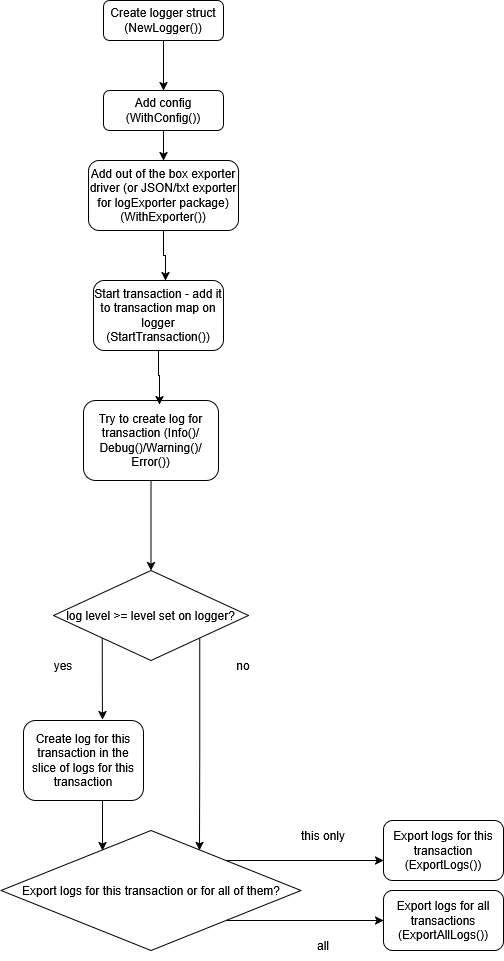

The diagram above was exported from draw.io. Its source (the exported page's mxGraphModel, read from the mxfile embedded in the PNG):
<mxGraphModel dx="1434" dy="782" grid="1" gridSize="10" guides="1" tooltips="1" connect="1" arrows="1" fold="1" page="1" pageScale="1" pageWidth="827" pageHeight="1169" math="0" shadow="0">
  <root>
    <mxCell id="WIyWlLk6GJQsqaUBKTNV-0" />
    <mxCell id="WIyWlLk6GJQsqaUBKTNV-1" parent="WIyWlLk6GJQsqaUBKTNV-0" />
    <mxCell id="p-a41kJ2ysQdgpql-QCZ-49" style="edgeStyle=orthogonalEdgeStyle;rounded=0;orthogonalLoop=1;jettySize=auto;html=1;exitX=0.5;exitY=1;exitDx=0;exitDy=0;entryX=0.5;entryY=0;entryDx=0;entryDy=0;" edge="1" parent="WIyWlLk6GJQsqaUBKTNV-1" source="WIyWlLk6GJQsqaUBKTNV-3" target="p-a41kJ2ysQdgpql-QCZ-0">
      <mxGeometry relative="1" as="geometry" />
    </mxCell>
    <mxCell id="WIyWlLk6GJQsqaUBKTNV-3" value="Create logger struct (NewLogger())" style="rounded=1;whiteSpace=wrap;html=1;fontSize=12;glass=0;strokeWidth=1;shadow=0;" parent="WIyWlLk6GJQsqaUBKTNV-1" vertex="1">
      <mxGeometry x="160" y="80" width="120" height="40" as="geometry" />
    </mxCell>
    <mxCell id="p-a41kJ2ysQdgpql-QCZ-48" style="edgeStyle=orthogonalEdgeStyle;rounded=0;orthogonalLoop=1;jettySize=auto;html=1;exitX=0.5;exitY=1;exitDx=0;exitDy=0;entryX=0.5;entryY=0;entryDx=0;entryDy=0;" edge="1" parent="WIyWlLk6GJQsqaUBKTNV-1" source="p-a41kJ2ysQdgpql-QCZ-0" target="p-a41kJ2ysQdgpql-QCZ-12">
      <mxGeometry relative="1" as="geometry" />
    </mxCell>
    <mxCell id="p-a41kJ2ysQdgpql-QCZ-0" value="Add config (WithConfig())" style="rounded=1;whiteSpace=wrap;html=1;" vertex="1" parent="WIyWlLk6GJQsqaUBKTNV-1">
      <mxGeometry x="160" y="170" width="120" height="40" as="geometry" />
    </mxCell>
    <mxCell id="p-a41kJ2ysQdgpql-QCZ-12" value="Add out of the box exporter driver (or JSON/txt exporter for logExporter package)(WithExporter()) " style="rounded=1;whiteSpace=wrap;html=1;" vertex="1" parent="WIyWlLk6GJQsqaUBKTNV-1">
      <mxGeometry x="145" y="240" width="150" height="70" as="geometry" />
    </mxCell>
    <mxCell id="p-a41kJ2ysQdgpql-QCZ-14" value="&lt;div&gt;Start transaction - add it to transaction map on logger&lt;/div&gt;&lt;div&gt;(StartTransaction())&lt;/div&gt;" style="rounded=1;whiteSpace=wrap;html=1;" vertex="1" parent="WIyWlLk6GJQsqaUBKTNV-1">
      <mxGeometry x="150" y="360" width="130" height="70" as="geometry" />
    </mxCell>
    <mxCell id="p-a41kJ2ysQdgpql-QCZ-50" style="edgeStyle=orthogonalEdgeStyle;rounded=0;orthogonalLoop=1;jettySize=auto;html=1;exitX=0.5;exitY=1;exitDx=0;exitDy=0;entryX=0.5;entryY=0;entryDx=0;entryDy=0;" edge="1" parent="WIyWlLk6GJQsqaUBKTNV-1" source="p-a41kJ2ysQdgpql-QCZ-17" target="p-a41kJ2ysQdgpql-QCZ-20">
      <mxGeometry relative="1" as="geometry" />
    </mxCell>
    <mxCell id="p-a41kJ2ysQdgpql-QCZ-17" value="Try to create log for transaction (Info()/Debug()/Warning()/Error())" style="rounded=1;whiteSpace=wrap;html=1;" vertex="1" parent="WIyWlLk6GJQsqaUBKTNV-1">
      <mxGeometry x="140" y="480" width="135" height="80" as="geometry" />
    </mxCell>
    <mxCell id="p-a41kJ2ysQdgpql-QCZ-35" style="edgeStyle=orthogonalEdgeStyle;rounded=0;orthogonalLoop=1;jettySize=auto;html=1;exitX=1;exitY=1;exitDx=0;exitDy=0;" edge="1" parent="WIyWlLk6GJQsqaUBKTNV-1" source="p-a41kJ2ysQdgpql-QCZ-20">
      <mxGeometry relative="1" as="geometry">
        <mxPoint x="256" y="930" as="targetPoint" />
      </mxGeometry>
    </mxCell>
    <mxCell id="p-a41kJ2ysQdgpql-QCZ-20" value="log level &amp;gt;= level set on logger?" style="rhombus;whiteSpace=wrap;html=1;" vertex="1" parent="WIyWlLk6GJQsqaUBKTNV-1">
      <mxGeometry x="110" y="650" width="195" height="90" as="geometry" />
    </mxCell>
    <mxCell id="p-a41kJ2ysQdgpql-QCZ-21" style="edgeStyle=orthogonalEdgeStyle;rounded=0;orthogonalLoop=1;jettySize=auto;html=1;exitX=0.5;exitY=1;exitDx=0;exitDy=0;" edge="1" parent="WIyWlLk6GJQsqaUBKTNV-1" source="p-a41kJ2ysQdgpql-QCZ-20" target="p-a41kJ2ysQdgpql-QCZ-20">
      <mxGeometry relative="1" as="geometry" />
    </mxCell>
    <mxCell id="p-a41kJ2ysQdgpql-QCZ-28" value="Create log for this transaction in the slice of logs for this transaction" style="rounded=1;whiteSpace=wrap;html=1;" vertex="1" parent="WIyWlLk6GJQsqaUBKTNV-1">
      <mxGeometry x="80" y="800" width="120" height="80" as="geometry" />
    </mxCell>
    <mxCell id="p-a41kJ2ysQdgpql-QCZ-29" value="yes" style="text;html=1;align=center;verticalAlign=middle;whiteSpace=wrap;rounded=0;" vertex="1" parent="WIyWlLk6GJQsqaUBKTNV-1">
      <mxGeometry x="90" y="730" width="60" height="30" as="geometry" />
    </mxCell>
    <mxCell id="p-a41kJ2ysQdgpql-QCZ-30" value="no" style="text;html=1;align=center;verticalAlign=middle;whiteSpace=wrap;rounded=0;" vertex="1" parent="WIyWlLk6GJQsqaUBKTNV-1">
      <mxGeometry x="270" y="730" width="60" height="30" as="geometry" />
    </mxCell>
    <mxCell id="p-a41kJ2ysQdgpql-QCZ-34" style="edgeStyle=orthogonalEdgeStyle;rounded=0;orthogonalLoop=1;jettySize=auto;html=1;exitX=0;exitY=1;exitDx=0;exitDy=0;entryX=0.658;entryY=-0.012;entryDx=0;entryDy=0;entryPerimeter=0;" edge="1" parent="WIyWlLk6GJQsqaUBKTNV-1" source="p-a41kJ2ysQdgpql-QCZ-20" target="p-a41kJ2ysQdgpql-QCZ-28">
      <mxGeometry relative="1" as="geometry" />
    </mxCell>
    <mxCell id="p-a41kJ2ysQdgpql-QCZ-37" style="edgeStyle=orthogonalEdgeStyle;rounded=0;orthogonalLoop=1;jettySize=auto;html=1;exitX=0;exitY=1;exitDx=0;exitDy=0;" edge="1" parent="WIyWlLk6GJQsqaUBKTNV-1">
      <mxGeometry relative="1" as="geometry">
        <mxPoint x="159" y="880" as="sourcePoint" />
        <mxPoint x="159" y="930" as="targetPoint" />
        <Array as="points">
          <mxPoint x="159" y="900" />
          <mxPoint x="159" y="900" />
        </Array>
      </mxGeometry>
    </mxCell>
    <mxCell id="p-a41kJ2ysQdgpql-QCZ-41" style="edgeStyle=orthogonalEdgeStyle;rounded=0;orthogonalLoop=1;jettySize=auto;html=1;exitX=1;exitY=0;exitDx=0;exitDy=0;" edge="1" parent="WIyWlLk6GJQsqaUBKTNV-1" source="p-a41kJ2ysQdgpql-QCZ-40">
      <mxGeometry relative="1" as="geometry">
        <mxPoint x="440" y="940" as="targetPoint" />
      </mxGeometry>
    </mxCell>
    <mxCell id="p-a41kJ2ysQdgpql-QCZ-42" style="edgeStyle=orthogonalEdgeStyle;rounded=0;orthogonalLoop=1;jettySize=auto;html=1;exitX=1;exitY=1;exitDx=0;exitDy=0;" edge="1" parent="WIyWlLk6GJQsqaUBKTNV-1" source="p-a41kJ2ysQdgpql-QCZ-40">
      <mxGeometry relative="1" as="geometry">
        <mxPoint x="440" y="1000" as="targetPoint" />
      </mxGeometry>
    </mxCell>
    <mxCell id="p-a41kJ2ysQdgpql-QCZ-40" value="Export logs for this transaction or for all of them?" style="rhombus;whiteSpace=wrap;html=1;" vertex="1" parent="WIyWlLk6GJQsqaUBKTNV-1">
      <mxGeometry x="57.5" y="910" width="300" height="120" as="geometry" />
    </mxCell>
    <mxCell id="p-a41kJ2ysQdgpql-QCZ-43" value="Export logs for all transactions (ExportAllLogs())" style="rounded=1;whiteSpace=wrap;html=1;" vertex="1" parent="WIyWlLk6GJQsqaUBKTNV-1">
      <mxGeometry x="440" y="970" width="120" height="60" as="geometry" />
    </mxCell>
    <mxCell id="p-a41kJ2ysQdgpql-QCZ-44" value="Export logs for this transaction (ExportLogs())" style="rounded=1;whiteSpace=wrap;html=1;" vertex="1" parent="WIyWlLk6GJQsqaUBKTNV-1">
      <mxGeometry x="440" y="900" width="120" height="60" as="geometry" />
    </mxCell>
    <mxCell id="p-a41kJ2ysQdgpql-QCZ-45" value="this only" style="text;html=1;align=center;verticalAlign=middle;whiteSpace=wrap;rounded=0;" vertex="1" parent="WIyWlLk6GJQsqaUBKTNV-1">
      <mxGeometry x="350" y="900" width="60" height="30" as="geometry" />
    </mxCell>
    <mxCell id="p-a41kJ2ysQdgpql-QCZ-46" value="all" style="text;html=1;align=center;verticalAlign=middle;whiteSpace=wrap;rounded=0;" vertex="1" parent="WIyWlLk6GJQsqaUBKTNV-1">
      <mxGeometry x="350" y="1010" width="60" height="30" as="geometry" />
    </mxCell>
    <mxCell id="p-a41kJ2ysQdgpql-QCZ-51" style="edgeStyle=orthogonalEdgeStyle;rounded=0;orthogonalLoop=1;jettySize=auto;html=1;exitX=0.5;exitY=1;exitDx=0;exitDy=0;entryX=0.554;entryY=0;entryDx=0;entryDy=0;entryPerimeter=0;" edge="1" parent="WIyWlLk6GJQsqaUBKTNV-1" source="p-a41kJ2ysQdgpql-QCZ-12" target="p-a41kJ2ysQdgpql-QCZ-14">
      <mxGeometry relative="1" as="geometry" />
    </mxCell>
    <mxCell id="p-a41kJ2ysQdgpql-QCZ-52" style="edgeStyle=orthogonalEdgeStyle;rounded=0;orthogonalLoop=1;jettySize=auto;html=1;exitX=0.5;exitY=1;exitDx=0;exitDy=0;entryX=0.563;entryY=0.05;entryDx=0;entryDy=0;entryPerimeter=0;" edge="1" parent="WIyWlLk6GJQsqaUBKTNV-1" source="p-a41kJ2ysQdgpql-QCZ-14" target="p-a41kJ2ysQdgpql-QCZ-17">
      <mxGeometry relative="1" as="geometry" />
    </mxCell>
  </root>
</mxGraphModel>